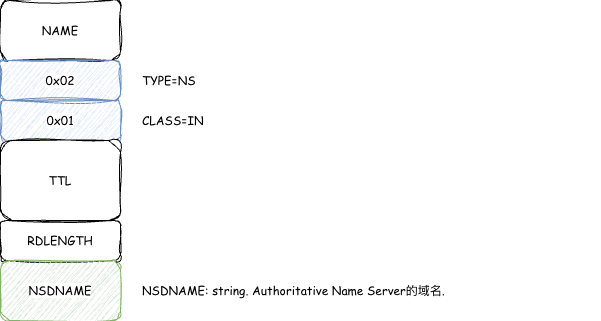

The diagram above was exported from draw.io. Its source (the exported page's mxGraphModel, read from the mxfile embedded in the PNG):
<mxGraphModel dx="1018" dy="748" grid="1" gridSize="10" guides="1" tooltips="1" connect="1" arrows="1" fold="1" page="1" pageScale="1" pageWidth="827" pageHeight="1169" math="0" shadow="0">
  <root>
    <mxCell id="0" />
    <mxCell id="1" parent="0" />
    <mxCell id="eILJ9W31EiHLV9iQrYH2-1" value="NAME" style="rounded=1;whiteSpace=wrap;html=1;sketch=1;jiggle=2;curveFitting=1;strokeColor=default;align=center;verticalAlign=middle;fontFamily=Comic Sans MS;fontSize=12;fontColor=default;labelBackgroundColor=default;fillColor=default;" parent="1" vertex="1">
      <mxGeometry x="360" y="180" width="120" height="60" as="geometry" />
    </mxCell>
    <mxCell id="eILJ9W31EiHLV9iQrYH2-2" value="0x02" style="rounded=1;whiteSpace=wrap;html=1;sketch=1;jiggle=2;curveFitting=1;strokeColor=#6c8ebf;align=center;verticalAlign=middle;fontFamily=Comic Sans MS;fontSize=12;labelBackgroundColor=default;fillColor=#dae8fc;" parent="1" vertex="1">
      <mxGeometry x="360" y="240" width="120" height="40" as="geometry" />
    </mxCell>
    <mxCell id="eILJ9W31EiHLV9iQrYH2-3" value="0x01" style="rounded=1;whiteSpace=wrap;html=1;sketch=1;jiggle=2;curveFitting=1;strokeColor=#6c8ebf;align=center;verticalAlign=middle;fontFamily=Comic Sans MS;fontSize=12;labelBackgroundColor=default;fillColor=#dae8fc;" parent="1" vertex="1">
      <mxGeometry x="360" y="280" width="120" height="40" as="geometry" />
    </mxCell>
    <mxCell id="eILJ9W31EiHLV9iQrYH2-4" value="TTL" style="rounded=1;whiteSpace=wrap;html=1;sketch=1;jiggle=2;curveFitting=1;strokeColor=default;align=center;verticalAlign=middle;fontFamily=Comic Sans MS;fontSize=12;fontColor=default;labelBackgroundColor=default;fillColor=default;" parent="1" vertex="1">
      <mxGeometry x="360" y="320" width="120" height="80" as="geometry" />
    </mxCell>
    <mxCell id="eILJ9W31EiHLV9iQrYH2-5" value="RDLENGTH" style="rounded=1;whiteSpace=wrap;html=1;sketch=1;jiggle=2;curveFitting=1;strokeColor=default;align=center;verticalAlign=middle;fontFamily=Comic Sans MS;fontSize=12;fontColor=default;labelBackgroundColor=default;fillColor=default;" parent="1" vertex="1">
      <mxGeometry x="360" y="400" width="120" height="40" as="geometry" />
    </mxCell>
    <mxCell id="eILJ9W31EiHLV9iQrYH2-6" value="NSDNAME" style="rounded=1;whiteSpace=wrap;html=1;sketch=1;jiggle=2;curveFitting=1;strokeColor=#82b366;align=center;verticalAlign=middle;fontFamily=Comic Sans MS;fontSize=12;labelBackgroundColor=default;fillColor=#d5e8d4;" parent="1" vertex="1">
      <mxGeometry x="360" y="440" width="120" height="60" as="geometry" />
    </mxCell>
    <mxCell id="eILJ9W31EiHLV9iQrYH2-13" value="NSDNAME: string. Authoritative Name Server的域名." style="text;html=1;whiteSpace=wrap;strokeColor=none;fillColor=none;align=left;verticalAlign=middle;rounded=0;fontFamily=Comic Sans MS;fontSize=12;fontColor=default;labelBackgroundColor=default;" parent="1" vertex="1">
      <mxGeometry x="500" y="455" width="460" height="30" as="geometry" />
    </mxCell>
    <mxCell id="0SxgvQTUmoYeacclJ26k-1" value="CLASS=IN" style="text;html=1;whiteSpace=wrap;strokeColor=none;fillColor=none;align=left;verticalAlign=middle;rounded=0;fontFamily=Comic Sans MS;fontSize=12;fontColor=default;labelBackgroundColor=default;" vertex="1" parent="1">
      <mxGeometry x="500" y="285" width="230" height="30" as="geometry" />
    </mxCell>
    <mxCell id="0SxgvQTUmoYeacclJ26k-2" value="TYPE=NS" style="text;html=1;whiteSpace=wrap;strokeColor=none;fillColor=none;align=left;verticalAlign=middle;rounded=0;fontFamily=Comic Sans MS;fontSize=12;fontColor=default;labelBackgroundColor=default;" vertex="1" parent="1">
      <mxGeometry x="500" y="245" width="230" height="30" as="geometry" />
    </mxCell>
  </root>
</mxGraphModel>